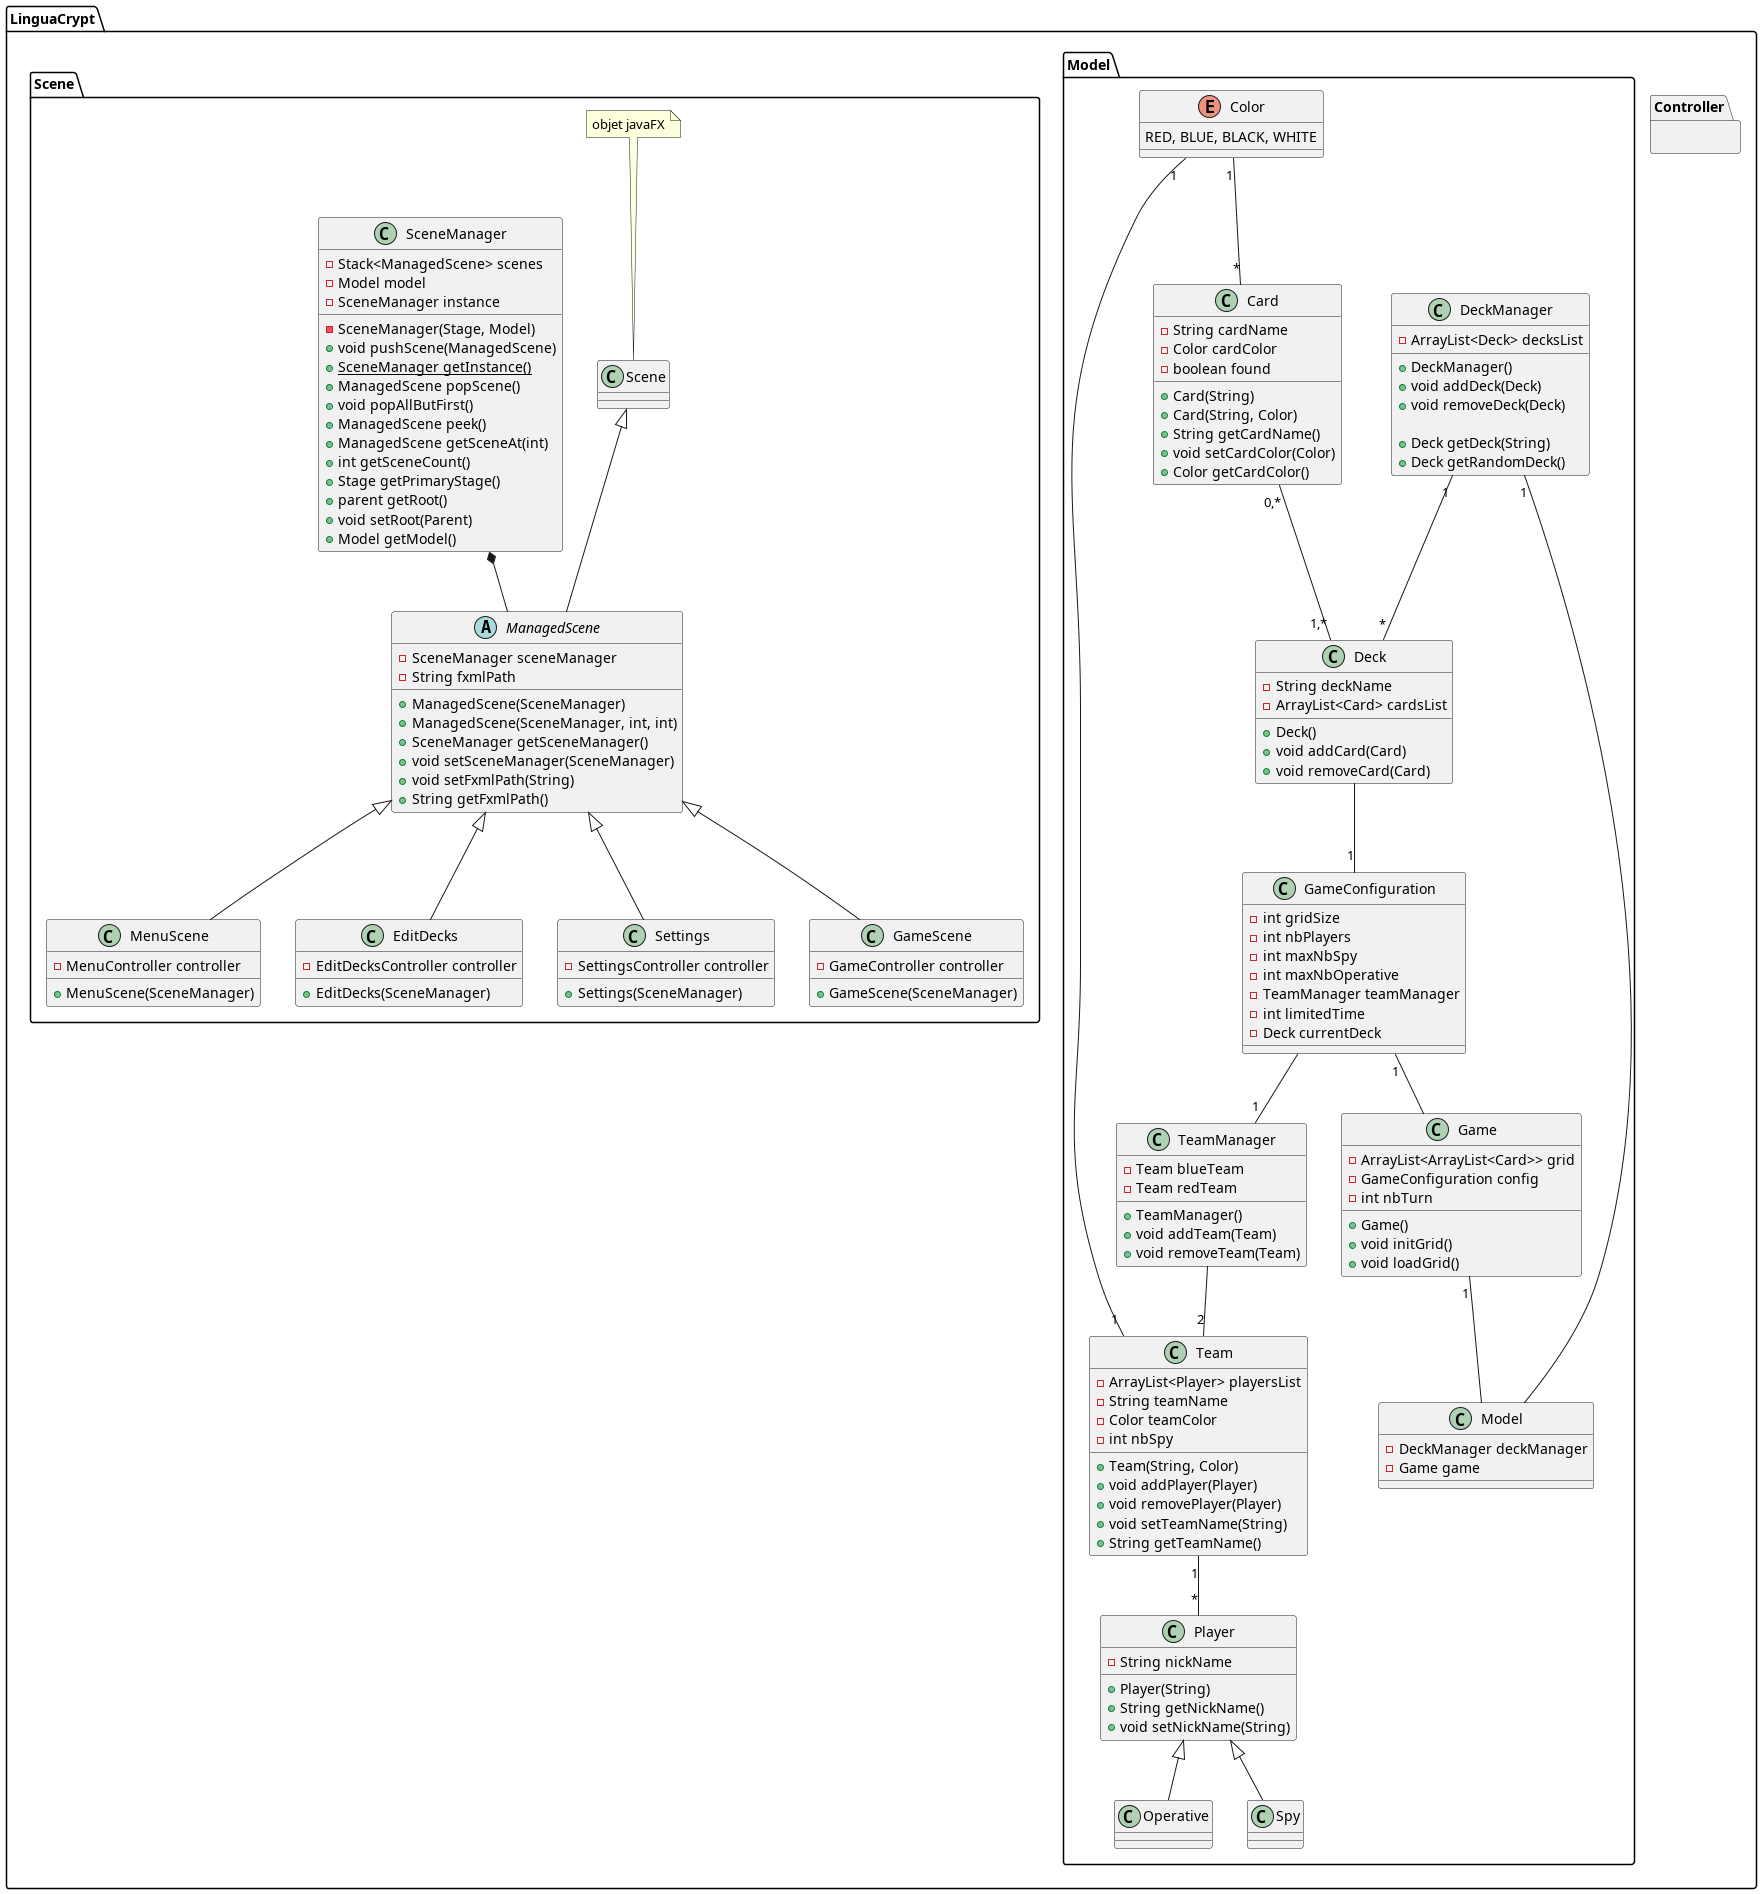

The diagram above was rendered by PlantUML. Its source (embedded in the PNG):
@startuml

package LinguaCrypt{
    package LinguaCrypt.Scene{
        class SceneManager{
            - Stack<ManagedScene> scenes
            - Model model
            - SceneManager instance

            - SceneManager(Stage, Model)
            + void pushScene(ManagedScene)
            + {static} SceneManager getInstance()
            + ManagedScene popScene()
            + void popAllButFirst()
            + ManagedScene peek()
            + ManagedScene getSceneAt(int)
            + int getSceneCount()
            + Stage getPrimaryStage()
            + parent getRoot()
            + void setRoot(Parent)
            + Model getModel()
        }

        abstract class ManagedScene extends Scene {
            - SceneManager sceneManager
            - String fxmlPath
            
            + ManagedScene(SceneManager)
            + ManagedScene(SceneManager, int, int)
            + SceneManager getSceneManager()
            + void setSceneManager(SceneManager)
            + void setFxmlPath(String)
            + String getFxmlPath()
            ' get controller ?
        }

        class MenuScene extends ManagedScene {
            - MenuController controller

            + MenuScene(SceneManager)
        }

        class EditDecks extends ManagedScene {
            - EditDecksController controller

            + EditDecks(SceneManager)
        }

        class Settings extends ManagedScene {
            - SettingsController controller

            + Settings(SceneManager)
        }

        class GameScene extends ManagedScene {
            - GameController controller

            + GameScene(SceneManager)
        }

    note "objet javaFX" as N1
    N1 .. Scene
    SceneManager *-- ManagedScene

    }

    package LinguaCrypt.Controller{ 
        ' un controller par scè1ne 
    }

    package LinguaCrypt.Model{
        enum Color{
            RED, BLUE, BLACK, WHITE
        }

        class Operative extends Player{}

        class Spy extends Player{}

        class Player{
            - String nickName

            + Player(String)
            + String getNickName()
            + void setNickName(String)
        }
        
        class Team{
            - ArrayList<Player> playersList
            - String teamName
            - Color teamColor
            - int nbSpy


            + Team(String, Color)
            + void addPlayer(Player)
            + void removePlayer(Player)
            + void setTeamName(String)
            + String getTeamName()
        }

        class Card{
            - String cardName
            - Color cardColor
            - boolean found

            + Card(String)
            + Card(String, Color)
            + String getCardName()
            + void setCardColor(Color)
            + Color getCardColor()

        }

        class Deck{
            - String deckName
            - ArrayList<Card> cardsList

            + Deck()
            + void addCard(Card)
            + void removeCard(Card)
        }

        class GameConfiguration{
            - int gridSize
            - int nbPlayers
            - int maxNbSpy
            - int maxNbOperative 
            - TeamManager teamManager
            - int limitedTime /' -1 if time not limited  '/
            - Deck currentDeck

            
        }

        class DeckManager{
            - ArrayList<Deck> decksList

            + DeckManager()
            + void addDeck(Deck)
            + void removeDeck(Deck)

            + Deck getDeck(String)
            + Deck getRandomDeck()
            
            
        }

        class TeamManager{
            - Team blueTeam
            - Team redTeam

            + TeamManager()
            + void addTeam(Team)
            + void removeTeam(Team)
        
        }

        class Game{
            - ArrayList<ArrayList<Card>> grid
            - GameConfiguration config
            - int nbTurn
            
            + Game()
            + void initGrid()
            + void loadGrid()
        }

        class Model{
            - DeckManager deckManager
            - Game game
        }



        Team "1"--"*" Player
        Team "1"--"1" Color
        Color "1"--"*" Card
        Card "0,*"--"1,*" Deck
        GameConfiguration "1"-- Game
        GameConfiguration --"1" TeamManager
        TeamManager --"2" Team
        DeckManager "1"--"*" Deck
        Deck --"1" GameConfiguration
        DeckManager "1"-- Model
        Game "1"-- Model
    }
}

@enduml